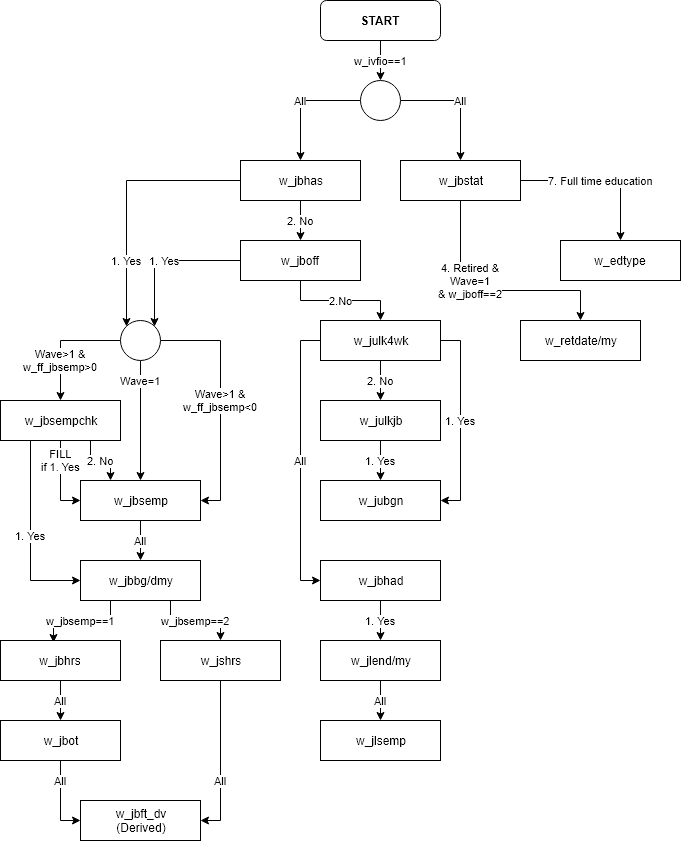

The diagram above was exported from draw.io. Its source (the exported page's mxGraphModel, read from the mxfile embedded in the PNG):
<mxGraphModel dx="1394" dy="848" grid="1" gridSize="10" guides="1" tooltips="1" connect="1" arrows="1" fold="1" page="1" pageScale="1" pageWidth="827" pageHeight="1169" math="0" shadow="0">
  <root>
    <mxCell id="0" />
    <mxCell id="1" parent="0" />
    <mxCell id="i1kcs_Pjr2GeLG7OO-Tl-2" value="&lt;b&gt;START&lt;/b&gt;" style="rounded=1;whiteSpace=wrap;html=1;" parent="1" vertex="1">
      <mxGeometry x="360" width="120" height="40" as="geometry" />
    </mxCell>
    <mxCell id="i1kcs_Pjr2GeLG7OO-Tl-3" value="w_ivfio==1" style="edgeStyle=orthogonalEdgeStyle;rounded=0;orthogonalLoop=1;jettySize=auto;html=1;" parent="1" source="i1kcs_Pjr2GeLG7OO-Tl-2" target="i1kcs_Pjr2GeLG7OO-Tl-22" edge="1">
      <mxGeometry relative="1" as="geometry" />
    </mxCell>
    <mxCell id="NqDvN406IeGf31eTcO0v-5" value="1. Yes" style="edgeStyle=orthogonalEdgeStyle;rounded=0;orthogonalLoop=1;jettySize=auto;html=1;exitX=0;exitY=0.5;exitDx=0;exitDy=0;entryX=0;entryY=0;entryDx=0;entryDy=0;" parent="1" source="i1kcs_Pjr2GeLG7OO-Tl-4" target="i1kcs_Pjr2GeLG7OO-Tl-46" edge="1">
      <mxGeometry x="0.4923" relative="1" as="geometry">
        <mxPoint as="offset" />
      </mxGeometry>
    </mxCell>
    <mxCell id="i1kcs_Pjr2GeLG7OO-Tl-4" value="w_jbhas" style="rounded=0;whiteSpace=wrap;html=1;" parent="1" vertex="1">
      <mxGeometry x="280" y="160" width="120" height="40" as="geometry" />
    </mxCell>
    <mxCell id="i1kcs_Pjr2GeLG7OO-Tl-5" value="All" style="edgeStyle=orthogonalEdgeStyle;rounded=0;orthogonalLoop=1;jettySize=auto;html=1;exitX=0;exitY=0.5;exitDx=0;exitDy=0;" parent="1" source="i1kcs_Pjr2GeLG7OO-Tl-22" target="i1kcs_Pjr2GeLG7OO-Tl-4" edge="1">
      <mxGeometry relative="1" as="geometry" />
    </mxCell>
    <mxCell id="i1kcs_Pjr2GeLG7OO-Tl-41" value="2.No" style="edgeStyle=orthogonalEdgeStyle;rounded=0;orthogonalLoop=1;jettySize=auto;html=1;exitX=0.5;exitY=1;exitDx=0;exitDy=0;entryX=0.5;entryY=0;entryDx=0;entryDy=0;" parent="1" source="i1kcs_Pjr2GeLG7OO-Tl-6" target="i1kcs_Pjr2GeLG7OO-Tl-10" edge="1">
      <mxGeometry relative="1" as="geometry" />
    </mxCell>
    <mxCell id="i1kcs_Pjr2GeLG7OO-Tl-44" value="4. Retired &amp;amp;&lt;br&gt;Wave=1&lt;br&gt;&amp;amp; w_jboff==2&lt;br&gt;" style="edgeStyle=orthogonalEdgeStyle;rounded=0;orthogonalLoop=1;jettySize=auto;html=1;exitX=0.5;exitY=1;exitDx=0;exitDy=0;entryX=0.5;entryY=0;entryDx=0;entryDy=0;" parent="1" source="i1kcs_Pjr2GeLG7OO-Tl-20" target="i1kcs_Pjr2GeLG7OO-Tl-43" edge="1">
      <mxGeometry x="-0.3333" y="10" relative="1" as="geometry">
        <Array as="points">
          <mxPoint x="500" y="290" />
          <mxPoint x="620" y="290" />
        </Array>
        <mxPoint as="offset" />
      </mxGeometry>
    </mxCell>
    <mxCell id="i1kcs_Pjr2GeLG7OO-Tl-6" value="w_jboff" style="rounded=0;whiteSpace=wrap;html=1;" parent="1" vertex="1">
      <mxGeometry x="280" y="240" width="120" height="40" as="geometry" />
    </mxCell>
    <mxCell id="i1kcs_Pjr2GeLG7OO-Tl-7" value="2. No" style="edgeStyle=orthogonalEdgeStyle;rounded=0;html=1;exitX=0.5;exitY=1;entryX=0.5;entryY=0;jettySize=auto;orthogonalLoop=1;" parent="1" source="i1kcs_Pjr2GeLG7OO-Tl-4" target="i1kcs_Pjr2GeLG7OO-Tl-6" edge="1">
      <mxGeometry relative="1" as="geometry" />
    </mxCell>
    <mxCell id="NqDvN406IeGf31eTcO0v-4" value="7. Full time education" style="edgeStyle=orthogonalEdgeStyle;rounded=0;orthogonalLoop=1;jettySize=auto;html=1;exitX=1;exitY=0.5;exitDx=0;exitDy=0;" parent="1" source="i1kcs_Pjr2GeLG7OO-Tl-20" target="NqDvN406IeGf31eTcO0v-3" edge="1">
      <mxGeometry relative="1" as="geometry" />
    </mxCell>
    <mxCell id="i1kcs_Pjr2GeLG7OO-Tl-20" value="w_jbstat" style="rounded=0;whiteSpace=wrap;html=1;" parent="1" vertex="1">
      <mxGeometry x="440" y="160" width="120" height="40" as="geometry" />
    </mxCell>
    <mxCell id="i1kcs_Pjr2GeLG7OO-Tl-36" value="All" style="edgeStyle=orthogonalEdgeStyle;rounded=0;orthogonalLoop=1;jettySize=auto;html=1;exitX=1;exitY=0.5;exitDx=0;exitDy=0;" parent="1" source="i1kcs_Pjr2GeLG7OO-Tl-22" target="i1kcs_Pjr2GeLG7OO-Tl-20" edge="1">
      <mxGeometry relative="1" as="geometry" />
    </mxCell>
    <mxCell id="i1kcs_Pjr2GeLG7OO-Tl-22" value="" style="ellipse;whiteSpace=wrap;html=1;aspect=fixed;" parent="1" vertex="1">
      <mxGeometry x="400" y="80" width="40" height="40" as="geometry" />
    </mxCell>
    <mxCell id="i1kcs_Pjr2GeLG7OO-Tl-25" value="1. Yes" style="edgeStyle=orthogonalEdgeStyle;rounded=0;html=1;exitX=0;exitY=0.5;exitDx=0;exitDy=0;entryX=1;entryY=0;entryDx=0;entryDy=0;jettySize=auto;orthogonalLoop=1;" parent="1" source="i1kcs_Pjr2GeLG7OO-Tl-6" target="i1kcs_Pjr2GeLG7OO-Tl-46" edge="1">
      <mxGeometry relative="1" as="geometry">
        <Array as="points">
          <mxPoint x="194" y="260" />
        </Array>
      </mxGeometry>
    </mxCell>
    <mxCell id="NqDvN406IeGf31eTcO0v-6" value="1. Yes" style="edgeStyle=orthogonalEdgeStyle;rounded=0;orthogonalLoop=1;jettySize=auto;html=1;exitX=1;exitY=0.5;exitDx=0;exitDy=0;entryX=1;entryY=0.5;entryDx=0;entryDy=0;" parent="1" source="i1kcs_Pjr2GeLG7OO-Tl-10" target="i1kcs_Pjr2GeLG7OO-Tl-14" edge="1">
      <mxGeometry relative="1" as="geometry" />
    </mxCell>
    <mxCell id="e3N51pLtqTX_CmVd8DgJ-5" value="All" style="edgeStyle=orthogonalEdgeStyle;rounded=0;orthogonalLoop=1;jettySize=auto;html=1;exitX=0;exitY=0.5;exitDx=0;exitDy=0;entryX=0;entryY=0.5;entryDx=0;entryDy=0;" parent="1" source="i1kcs_Pjr2GeLG7OO-Tl-10" target="e3N51pLtqTX_CmVd8DgJ-2" edge="1">
      <mxGeometry relative="1" as="geometry" />
    </mxCell>
    <mxCell id="i1kcs_Pjr2GeLG7OO-Tl-10" value="w_julk4wk" style="rounded=0;whiteSpace=wrap;html=1;" parent="1" vertex="1">
      <mxGeometry x="360" y="320" width="120" height="40" as="geometry" />
    </mxCell>
    <mxCell id="i1kcs_Pjr2GeLG7OO-Tl-89" value="1. Yes" style="edgeStyle=orthogonalEdgeStyle;rounded=0;orthogonalLoop=1;jettySize=auto;html=1;exitX=0.5;exitY=1;exitDx=0;exitDy=0;entryX=0.5;entryY=0;entryDx=0;entryDy=0;" parent="1" source="i1kcs_Pjr2GeLG7OO-Tl-12" target="i1kcs_Pjr2GeLG7OO-Tl-14" edge="1">
      <mxGeometry relative="1" as="geometry" />
    </mxCell>
    <mxCell id="i1kcs_Pjr2GeLG7OO-Tl-12" value="w_julkjb" style="rounded=0;whiteSpace=wrap;html=1;" parent="1" vertex="1">
      <mxGeometry x="360" y="400" width="120" height="40" as="geometry" />
    </mxCell>
    <mxCell id="i1kcs_Pjr2GeLG7OO-Tl-13" value="2. No" style="edgeStyle=orthogonalEdgeStyle;rounded=0;orthogonalLoop=1;jettySize=auto;html=1;" parent="1" source="i1kcs_Pjr2GeLG7OO-Tl-10" target="i1kcs_Pjr2GeLG7OO-Tl-12" edge="1">
      <mxGeometry relative="1" as="geometry" />
    </mxCell>
    <mxCell id="i1kcs_Pjr2GeLG7OO-Tl-14" value="w_jubgn" style="rounded=0;whiteSpace=wrap;html=1;" parent="1" vertex="1">
      <mxGeometry x="360" y="480" width="120" height="40" as="geometry" />
    </mxCell>
    <mxCell id="i1kcs_Pjr2GeLG7OO-Tl-43" value="w_retdate/my" style="rounded=0;whiteSpace=wrap;html=1;" parent="1" vertex="1">
      <mxGeometry x="560" y="320" width="120" height="40" as="geometry" />
    </mxCell>
    <mxCell id="i1kcs_Pjr2GeLG7OO-Tl-74" value="Wave&amp;gt;1 &amp;amp;&lt;br&gt;w_ff_jbsemp&amp;lt;0&lt;br&gt;" style="edgeStyle=orthogonalEdgeStyle;rounded=0;orthogonalLoop=1;jettySize=auto;html=1;exitX=1;exitY=0.5;exitDx=0;exitDy=0;entryX=1;entryY=0.5;entryDx=0;entryDy=0;" parent="1" source="i1kcs_Pjr2GeLG7OO-Tl-46" target="i1kcs_Pjr2GeLG7OO-Tl-65" edge="1">
      <mxGeometry relative="1" as="geometry">
        <Array as="points">
          <mxPoint x="260" y="340" />
          <mxPoint x="260" y="500" />
        </Array>
      </mxGeometry>
    </mxCell>
    <mxCell id="i1kcs_Pjr2GeLG7OO-Tl-75" value="Wave&amp;gt;1 &amp;amp;&lt;br&gt;w_ff_jbsemp&amp;gt;0" style="edgeStyle=orthogonalEdgeStyle;rounded=0;orthogonalLoop=1;jettySize=auto;html=1;exitX=0;exitY=0.5;exitDx=0;exitDy=0;entryX=0.5;entryY=0;entryDx=0;entryDy=0;" parent="1" source="i1kcs_Pjr2GeLG7OO-Tl-46" target="i1kcs_Pjr2GeLG7OO-Tl-72" edge="1">
      <mxGeometry y="20" relative="1" as="geometry">
        <mxPoint x="-20" y="20" as="offset" />
      </mxGeometry>
    </mxCell>
    <mxCell id="i1kcs_Pjr2GeLG7OO-Tl-88" value="Wave=1" style="edgeStyle=orthogonalEdgeStyle;rounded=0;orthogonalLoop=1;jettySize=auto;html=1;exitX=0.5;exitY=1;exitDx=0;exitDy=0;" parent="1" source="i1kcs_Pjr2GeLG7OO-Tl-46" target="i1kcs_Pjr2GeLG7OO-Tl-65" edge="1">
      <mxGeometry x="0.0005" y="-40" relative="1" as="geometry">
        <mxPoint x="40" y="-40" as="offset" />
      </mxGeometry>
    </mxCell>
    <mxCell id="i1kcs_Pjr2GeLG7OO-Tl-46" value="" style="ellipse;whiteSpace=wrap;html=1;aspect=fixed;" parent="1" vertex="1">
      <mxGeometry x="160" y="320" width="40" height="40" as="geometry" />
    </mxCell>
    <mxCell id="i1kcs_Pjr2GeLG7OO-Tl-56" value="w_jbft_dv&lt;br&gt;(Derived)&lt;br&gt;" style="rounded=0;whiteSpace=wrap;html=1;" parent="1" vertex="1">
      <mxGeometry x="120" y="800" width="120" height="40" as="geometry" />
    </mxCell>
    <mxCell id="i1kcs_Pjr2GeLG7OO-Tl-60" value="" style="group" parent="1" vertex="1" connectable="0">
      <mxGeometry x="121" y="730" width="60" height="20" as="geometry" />
    </mxCell>
    <mxCell id="i1kcs_Pjr2GeLG7OO-Tl-83" value="w_jbsemp==1" style="edgeStyle=orthogonalEdgeStyle;rounded=0;orthogonalLoop=1;jettySize=auto;html=1;exitX=0.25;exitY=1;exitDx=0;exitDy=0;entryX=0.438;entryY=0.06;entryDx=0;entryDy=0;entryPerimeter=0;" parent="1" source="i1kcs_Pjr2GeLG7OO-Tl-62" target="i1kcs_Pjr2GeLG7OO-Tl-82" edge="1">
      <mxGeometry relative="1" as="geometry" />
    </mxCell>
    <mxCell id="i1kcs_Pjr2GeLG7OO-Tl-84" value="w_jbsemp==2" style="edgeStyle=orthogonalEdgeStyle;rounded=0;orthogonalLoop=1;jettySize=auto;html=1;exitX=0.75;exitY=1;exitDx=0;exitDy=0;entryX=0.5;entryY=0;entryDx=0;entryDy=0;" parent="1" source="i1kcs_Pjr2GeLG7OO-Tl-62" target="i1kcs_Pjr2GeLG7OO-Tl-81" edge="1">
      <mxGeometry relative="1" as="geometry" />
    </mxCell>
    <mxCell id="i1kcs_Pjr2GeLG7OO-Tl-62" value="w_jbbg/dmy" style="rounded=0;whiteSpace=wrap;html=1;" parent="1" vertex="1">
      <mxGeometry x="120" y="560" width="120" height="40" as="geometry" />
    </mxCell>
    <mxCell id="i1kcs_Pjr2GeLG7OO-Tl-79" value="All" style="edgeStyle=orthogonalEdgeStyle;rounded=0;orthogonalLoop=1;jettySize=auto;html=1;exitX=0.5;exitY=1;exitDx=0;exitDy=0;entryX=0.5;entryY=0;entryDx=0;entryDy=0;" parent="1" source="i1kcs_Pjr2GeLG7OO-Tl-65" target="i1kcs_Pjr2GeLG7OO-Tl-62" edge="1">
      <mxGeometry relative="1" as="geometry" />
    </mxCell>
    <mxCell id="i1kcs_Pjr2GeLG7OO-Tl-65" value="w_jbsemp" style="rounded=0;whiteSpace=wrap;html=1;" parent="1" vertex="1">
      <mxGeometry x="120" y="480" width="120" height="40" as="geometry" />
    </mxCell>
    <mxCell id="i1kcs_Pjr2GeLG7OO-Tl-76" value="2. No" style="edgeStyle=orthogonalEdgeStyle;rounded=0;orthogonalLoop=1;jettySize=auto;html=1;exitX=0.75;exitY=1;exitDx=0;exitDy=0;entryX=0.25;entryY=0;entryDx=0;entryDy=0;" parent="1" source="i1kcs_Pjr2GeLG7OO-Tl-72" target="i1kcs_Pjr2GeLG7OO-Tl-65" edge="1">
      <mxGeometry relative="1" as="geometry" />
    </mxCell>
    <mxCell id="i1kcs_Pjr2GeLG7OO-Tl-77" value="FILL&lt;br&gt;if 1. Yes&lt;br&gt;" style="edgeStyle=orthogonalEdgeStyle;rounded=0;orthogonalLoop=1;jettySize=auto;html=1;exitX=0.5;exitY=1;exitDx=0;exitDy=0;entryX=0;entryY=0.5;entryDx=0;entryDy=0;" parent="1" source="i1kcs_Pjr2GeLG7OO-Tl-72" target="i1kcs_Pjr2GeLG7OO-Tl-65" edge="1">
      <mxGeometry x="-0.5087" relative="1" as="geometry">
        <mxPoint as="offset" />
      </mxGeometry>
    </mxCell>
    <mxCell id="i1kcs_Pjr2GeLG7OO-Tl-78" value="1. Yes" style="edgeStyle=orthogonalEdgeStyle;rounded=0;orthogonalLoop=1;jettySize=auto;html=1;exitX=0.25;exitY=1;exitDx=0;exitDy=0;entryX=0;entryY=0.5;entryDx=0;entryDy=0;" parent="1" source="i1kcs_Pjr2GeLG7OO-Tl-72" target="i1kcs_Pjr2GeLG7OO-Tl-62" edge="1">
      <mxGeometry relative="1" as="geometry" />
    </mxCell>
    <mxCell id="i1kcs_Pjr2GeLG7OO-Tl-72" value="w_jbsempchk" style="rounded=0;whiteSpace=wrap;html=1;" parent="1" vertex="1">
      <mxGeometry x="40" y="400" width="120" height="40" as="geometry" />
    </mxCell>
    <mxCell id="i1kcs_Pjr2GeLG7OO-Tl-87" value="All" style="edgeStyle=orthogonalEdgeStyle;rounded=0;orthogonalLoop=1;jettySize=auto;html=1;exitX=0.5;exitY=1;exitDx=0;exitDy=0;entryX=0;entryY=0.5;entryDx=0;entryDy=0;" parent="1" source="i1kcs_Pjr2GeLG7OO-Tl-80" target="i1kcs_Pjr2GeLG7OO-Tl-56" edge="1">
      <mxGeometry x="-0.5015" relative="1" as="geometry">
        <Array as="points">
          <mxPoint x="100" y="820" />
          <mxPoint x="120" y="820" />
        </Array>
        <mxPoint as="offset" />
      </mxGeometry>
    </mxCell>
    <mxCell id="i1kcs_Pjr2GeLG7OO-Tl-80" value="w_jbot&lt;br&gt;" style="rounded=0;whiteSpace=wrap;html=1;" parent="1" vertex="1">
      <mxGeometry x="40" y="720" width="120" height="40" as="geometry" />
    </mxCell>
    <mxCell id="i1kcs_Pjr2GeLG7OO-Tl-86" value="All" style="edgeStyle=orthogonalEdgeStyle;rounded=0;orthogonalLoop=1;jettySize=auto;html=1;exitX=0.5;exitY=1;exitDx=0;exitDy=0;entryX=1;entryY=0.5;entryDx=0;entryDy=0;" parent="1" source="i1kcs_Pjr2GeLG7OO-Tl-81" target="i1kcs_Pjr2GeLG7OO-Tl-56" edge="1">
      <mxGeometry x="0.2493" relative="1" as="geometry">
        <mxPoint as="offset" />
      </mxGeometry>
    </mxCell>
    <mxCell id="i1kcs_Pjr2GeLG7OO-Tl-81" value="w_jshrs&lt;br&gt;" style="rounded=0;whiteSpace=wrap;html=1;" parent="1" vertex="1">
      <mxGeometry x="200" y="640" width="120" height="40" as="geometry" />
    </mxCell>
    <mxCell id="i1kcs_Pjr2GeLG7OO-Tl-85" value="All" style="edgeStyle=orthogonalEdgeStyle;rounded=0;orthogonalLoop=1;jettySize=auto;html=1;exitX=0.5;exitY=1;exitDx=0;exitDy=0;entryX=0.5;entryY=0;entryDx=0;entryDy=0;" parent="1" source="i1kcs_Pjr2GeLG7OO-Tl-82" target="i1kcs_Pjr2GeLG7OO-Tl-80" edge="1">
      <mxGeometry relative="1" as="geometry" />
    </mxCell>
    <mxCell id="i1kcs_Pjr2GeLG7OO-Tl-82" value="w_jbhrs&lt;br&gt;" style="rounded=0;whiteSpace=wrap;html=1;" parent="1" vertex="1">
      <mxGeometry x="40" y="640" width="120" height="40" as="geometry" />
    </mxCell>
    <mxCell id="NqDvN406IeGf31eTcO0v-3" value="w_edtype" style="rounded=0;whiteSpace=wrap;html=1;" parent="1" vertex="1">
      <mxGeometry x="600" y="240" width="120" height="40" as="geometry" />
    </mxCell>
    <mxCell id="e3N51pLtqTX_CmVd8DgJ-6" value="1. Yes" style="edgeStyle=orthogonalEdgeStyle;rounded=0;orthogonalLoop=1;jettySize=auto;html=1;exitX=0.5;exitY=1;exitDx=0;exitDy=0;" parent="1" source="e3N51pLtqTX_CmVd8DgJ-2" target="e3N51pLtqTX_CmVd8DgJ-4" edge="1">
      <mxGeometry relative="1" as="geometry" />
    </mxCell>
    <mxCell id="e3N51pLtqTX_CmVd8DgJ-2" value="w_jbhad" style="rounded=0;whiteSpace=wrap;html=1;" parent="1" vertex="1">
      <mxGeometry x="360" y="560" width="120" height="40" as="geometry" />
    </mxCell>
    <mxCell id="e3N51pLtqTX_CmVd8DgJ-8" value="All" style="edgeStyle=orthogonalEdgeStyle;rounded=0;orthogonalLoop=1;jettySize=auto;html=1;exitX=0.5;exitY=1;exitDx=0;exitDy=0;entryX=0.5;entryY=0;entryDx=0;entryDy=0;" parent="1" source="e3N51pLtqTX_CmVd8DgJ-4" target="e3N51pLtqTX_CmVd8DgJ-7" edge="1">
      <mxGeometry relative="1" as="geometry" />
    </mxCell>
    <mxCell id="e3N51pLtqTX_CmVd8DgJ-4" value="w_jlend/my" style="rounded=0;whiteSpace=wrap;html=1;" parent="1" vertex="1">
      <mxGeometry x="360" y="640" width="120" height="40" as="geometry" />
    </mxCell>
    <mxCell id="e3N51pLtqTX_CmVd8DgJ-7" value="w_jlsemp" style="rounded=0;whiteSpace=wrap;html=1;" parent="1" vertex="1">
      <mxGeometry x="360" y="720" width="120" height="40" as="geometry" />
    </mxCell>
  </root>
</mxGraphModel>